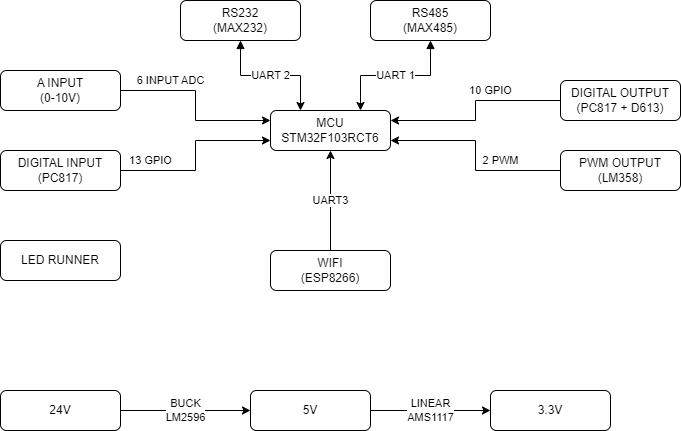

The diagram above was exported from draw.io. Its source (the exported page's mxGraphModel, read from the mxfile embedded in the PNG):
<mxGraphModel dx="1050" dy="565" grid="1" gridSize="10" guides="1" tooltips="1" connect="1" arrows="1" fold="1" page="1" pageScale="1" pageWidth="827" pageHeight="1169" math="0" shadow="0">
  <root>
    <mxCell id="WIyWlLk6GJQsqaUBKTNV-0" />
    <mxCell id="WIyWlLk6GJQsqaUBKTNV-1" parent="WIyWlLk6GJQsqaUBKTNV-0" />
    <mxCell id="taPtRXTqion3eF2sX0nV-7" value="UART 2" style="edgeStyle=orthogonalEdgeStyle;rounded=0;orthogonalLoop=1;jettySize=auto;html=1;entryX=0.25;entryY=0;entryDx=0;entryDy=0;startArrow=block;startFill=1;" edge="1" parent="WIyWlLk6GJQsqaUBKTNV-1" source="WIyWlLk6GJQsqaUBKTNV-3" target="WIyWlLk6GJQsqaUBKTNV-7">
      <mxGeometry relative="1" as="geometry" />
    </mxCell>
    <mxCell id="WIyWlLk6GJQsqaUBKTNV-3" value="RS232&lt;br&gt;(MAX232&lt;span style=&quot;background-color: initial;&quot;&gt;)&lt;/span&gt;" style="rounded=1;whiteSpace=wrap;html=1;fontSize=12;glass=0;strokeWidth=1;shadow=0;" parent="WIyWlLk6GJQsqaUBKTNV-1" vertex="1">
      <mxGeometry x="250" y="60" width="120" height="40" as="geometry" />
    </mxCell>
    <mxCell id="WIyWlLk6GJQsqaUBKTNV-7" value="MCU&lt;br&gt;STM32F103RCT6" style="rounded=1;whiteSpace=wrap;html=1;fontSize=12;glass=0;strokeWidth=1;shadow=0;" parent="WIyWlLk6GJQsqaUBKTNV-1" vertex="1">
      <mxGeometry x="340" y="170" width="120" height="40" as="geometry" />
    </mxCell>
    <mxCell id="taPtRXTqion3eF2sX0nV-10" value="6 INPUT ADC" style="edgeStyle=orthogonalEdgeStyle;rounded=0;orthogonalLoop=1;jettySize=auto;html=1;entryX=0;entryY=0.25;entryDx=0;entryDy=0;" edge="1" parent="WIyWlLk6GJQsqaUBKTNV-1" source="WIyWlLk6GJQsqaUBKTNV-11" target="WIyWlLk6GJQsqaUBKTNV-7">
      <mxGeometry x="-0.4444" y="10" relative="1" as="geometry">
        <mxPoint x="250" y="170" as="targetPoint" />
        <mxPoint as="offset" />
      </mxGeometry>
    </mxCell>
    <mxCell id="WIyWlLk6GJQsqaUBKTNV-11" value="A INPUT&lt;div&gt;(0-10V)&lt;/div&gt;" style="rounded=1;whiteSpace=wrap;html=1;fontSize=12;glass=0;strokeWidth=1;shadow=0;" parent="WIyWlLk6GJQsqaUBKTNV-1" vertex="1">
      <mxGeometry x="70" y="130" width="120" height="40" as="geometry" />
    </mxCell>
    <mxCell id="taPtRXTqion3eF2sX0nV-11" value="13 GPIO" style="edgeStyle=orthogonalEdgeStyle;rounded=0;orthogonalLoop=1;jettySize=auto;html=1;entryX=0;entryY=0.75;entryDx=0;entryDy=0;" edge="1" parent="WIyWlLk6GJQsqaUBKTNV-1" source="WIyWlLk6GJQsqaUBKTNV-12" target="WIyWlLk6GJQsqaUBKTNV-7">
      <mxGeometry x="-0.6667" y="10" relative="1" as="geometry">
        <mxPoint as="offset" />
      </mxGeometry>
    </mxCell>
    <mxCell id="WIyWlLk6GJQsqaUBKTNV-12" value="DIGITAL INPUT&lt;div&gt;(PC817&lt;span style=&quot;background-color: initial;&quot;&gt;)&lt;/span&gt;&lt;/div&gt;" style="rounded=1;whiteSpace=wrap;html=1;fontSize=12;glass=0;strokeWidth=1;shadow=0;" parent="WIyWlLk6GJQsqaUBKTNV-1" vertex="1">
      <mxGeometry x="70" y="210" width="120" height="40" as="geometry" />
    </mxCell>
    <mxCell id="taPtRXTqion3eF2sX0nV-8" value="UART 1" style="edgeStyle=orthogonalEdgeStyle;rounded=0;orthogonalLoop=1;jettySize=auto;html=1;entryX=0.75;entryY=0;entryDx=0;entryDy=0;startArrow=block;startFill=1;" edge="1" parent="WIyWlLk6GJQsqaUBKTNV-1" source="taPtRXTqion3eF2sX0nV-0" target="WIyWlLk6GJQsqaUBKTNV-7">
      <mxGeometry relative="1" as="geometry" />
    </mxCell>
    <mxCell id="taPtRXTqion3eF2sX0nV-0" value="RS485&lt;br&gt;(MAX485)" style="rounded=1;whiteSpace=wrap;html=1;fontSize=12;glass=0;strokeWidth=1;shadow=0;" vertex="1" parent="WIyWlLk6GJQsqaUBKTNV-1">
      <mxGeometry x="440" y="60" width="120" height="40" as="geometry" />
    </mxCell>
    <mxCell id="taPtRXTqion3eF2sX0nV-12" value="10 GPIO" style="edgeStyle=orthogonalEdgeStyle;rounded=0;orthogonalLoop=1;jettySize=auto;html=1;entryX=1;entryY=0.25;entryDx=0;entryDy=0;" edge="1" parent="WIyWlLk6GJQsqaUBKTNV-1" source="taPtRXTqion3eF2sX0nV-1" target="WIyWlLk6GJQsqaUBKTNV-7">
      <mxGeometry x="-0.2632" y="-10" relative="1" as="geometry">
        <mxPoint as="offset" />
      </mxGeometry>
    </mxCell>
    <mxCell id="taPtRXTqion3eF2sX0nV-1" value="DIGITAL OUTPUT&lt;div&gt;(PC817 + D613&lt;span style=&quot;background-color: initial;&quot;&gt;)&lt;/span&gt;&lt;/div&gt;" style="rounded=1;whiteSpace=wrap;html=1;fontSize=12;glass=0;strokeWidth=1;shadow=0;" vertex="1" parent="WIyWlLk6GJQsqaUBKTNV-1">
      <mxGeometry x="630" y="140" width="120" height="40" as="geometry" />
    </mxCell>
    <mxCell id="taPtRXTqion3eF2sX0nV-13" value="2 PWM" style="edgeStyle=orthogonalEdgeStyle;rounded=0;orthogonalLoop=1;jettySize=auto;html=1;entryX=1;entryY=0.75;entryDx=0;entryDy=0;" edge="1" parent="WIyWlLk6GJQsqaUBKTNV-1" source="taPtRXTqion3eF2sX0nV-2" target="WIyWlLk6GJQsqaUBKTNV-7">
      <mxGeometry x="-0.4" y="-10" relative="1" as="geometry">
        <mxPoint as="offset" />
      </mxGeometry>
    </mxCell>
    <mxCell id="taPtRXTqion3eF2sX0nV-2" value="PWM OUTPUT&lt;div&gt;(LM358&lt;span style=&quot;background-color: initial;&quot;&gt;)&lt;/span&gt;&lt;/div&gt;" style="rounded=1;whiteSpace=wrap;html=1;fontSize=12;glass=0;strokeWidth=1;shadow=0;" vertex="1" parent="WIyWlLk6GJQsqaUBKTNV-1">
      <mxGeometry x="630" y="210" width="120" height="40" as="geometry" />
    </mxCell>
    <mxCell id="taPtRXTqion3eF2sX0nV-14" value="UART3" style="edgeStyle=orthogonalEdgeStyle;rounded=0;orthogonalLoop=1;jettySize=auto;html=1;entryX=0.5;entryY=1;entryDx=0;entryDy=0;" edge="1" parent="WIyWlLk6GJQsqaUBKTNV-1" source="taPtRXTqion3eF2sX0nV-4" target="WIyWlLk6GJQsqaUBKTNV-7">
      <mxGeometry relative="1" as="geometry" />
    </mxCell>
    <mxCell id="taPtRXTqion3eF2sX0nV-4" value="WIFI&lt;div&gt;(ESP8266&lt;span style=&quot;background-color: initial;&quot;&gt;)&lt;/span&gt;&lt;/div&gt;" style="rounded=1;whiteSpace=wrap;html=1;fontSize=12;glass=0;strokeWidth=1;shadow=0;" vertex="1" parent="WIyWlLk6GJQsqaUBKTNV-1">
      <mxGeometry x="340" y="310" width="120" height="40" as="geometry" />
    </mxCell>
    <mxCell id="taPtRXTqion3eF2sX0nV-6" value="LED RUNNER" style="rounded=1;whiteSpace=wrap;html=1;fontSize=12;glass=0;strokeWidth=1;shadow=0;" vertex="1" parent="WIyWlLk6GJQsqaUBKTNV-1">
      <mxGeometry x="70" y="300" width="120" height="40" as="geometry" />
    </mxCell>
    <mxCell id="taPtRXTqion3eF2sX0nV-18" value="BUCK&lt;div&gt;LM2596&lt;/div&gt;" style="edgeStyle=orthogonalEdgeStyle;rounded=0;orthogonalLoop=1;jettySize=auto;html=1;entryX=0;entryY=0.5;entryDx=0;entryDy=0;" edge="1" parent="WIyWlLk6GJQsqaUBKTNV-1" source="taPtRXTqion3eF2sX0nV-15" target="taPtRXTqion3eF2sX0nV-16">
      <mxGeometry relative="1" as="geometry" />
    </mxCell>
    <mxCell id="taPtRXTqion3eF2sX0nV-15" value="24V" style="rounded=1;whiteSpace=wrap;html=1;fontSize=12;glass=0;strokeWidth=1;shadow=0;" vertex="1" parent="WIyWlLk6GJQsqaUBKTNV-1">
      <mxGeometry x="70" y="450" width="120" height="40" as="geometry" />
    </mxCell>
    <mxCell id="taPtRXTqion3eF2sX0nV-19" value="LINEAR&lt;div&gt;AMS1117&lt;/div&gt;" style="edgeStyle=orthogonalEdgeStyle;rounded=0;orthogonalLoop=1;jettySize=auto;html=1;entryX=0;entryY=0.5;entryDx=0;entryDy=0;" edge="1" parent="WIyWlLk6GJQsqaUBKTNV-1" source="taPtRXTqion3eF2sX0nV-16" target="taPtRXTqion3eF2sX0nV-17">
      <mxGeometry relative="1" as="geometry" />
    </mxCell>
    <mxCell id="taPtRXTqion3eF2sX0nV-16" value="5V" style="rounded=1;whiteSpace=wrap;html=1;fontSize=12;glass=0;strokeWidth=1;shadow=0;" vertex="1" parent="WIyWlLk6GJQsqaUBKTNV-1">
      <mxGeometry x="320" y="450" width="120" height="40" as="geometry" />
    </mxCell>
    <mxCell id="taPtRXTqion3eF2sX0nV-17" value="3.3V" style="rounded=1;whiteSpace=wrap;html=1;fontSize=12;glass=0;strokeWidth=1;shadow=0;" vertex="1" parent="WIyWlLk6GJQsqaUBKTNV-1">
      <mxGeometry x="560" y="450" width="120" height="40" as="geometry" />
    </mxCell>
  </root>
</mxGraphModel>